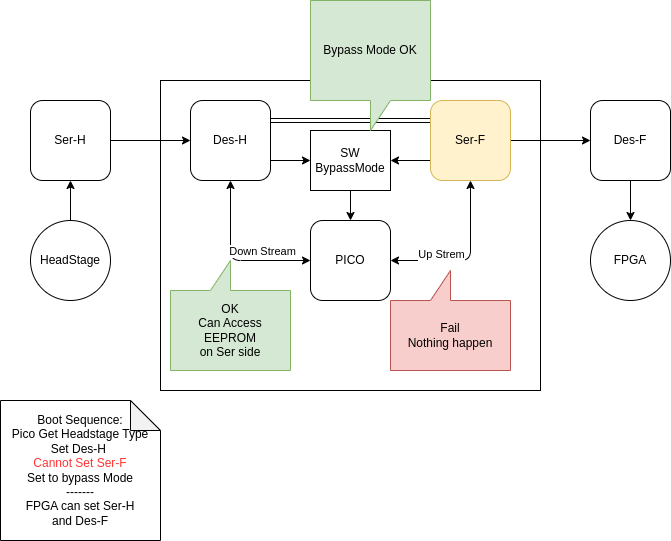

The diagram above was exported from draw.io. Its source (the exported page's mxGraphModel, read from the mxfile embedded in the PNG):
<mxGraphModel dx="751" dy="320" grid="1" gridSize="10" guides="1" tooltips="1" connect="1" arrows="1" fold="1" page="1" pageScale="1" pageWidth="850" pageHeight="1100" math="0" shadow="0">
  <root>
    <mxCell id="0" />
    <mxCell id="1" parent="0" />
    <mxCell id="29" value="" style="rounded=0;whiteSpace=wrap;html=1;" vertex="1" parent="1">
      <mxGeometry x="210" y="110" width="380" height="310" as="geometry" />
    </mxCell>
    <mxCell id="14" style="edgeStyle=none;html=1;exitX=1;exitY=0.5;exitDx=0;exitDy=0;" edge="1" parent="1" source="2" target="3">
      <mxGeometry relative="1" as="geometry" />
    </mxCell>
    <mxCell id="2" value="Ser-H" style="rounded=1;whiteSpace=wrap;html=1;" vertex="1" parent="1">
      <mxGeometry x="80" y="130" width="80" height="80" as="geometry" />
    </mxCell>
    <mxCell id="7" style="edgeStyle=none;html=1;exitX=0.5;exitY=1;exitDx=0;exitDy=0;entryX=0;entryY=0.5;entryDx=0;entryDy=0;startArrow=classic;startFill=1;" edge="1" parent="1" source="3" target="6">
      <mxGeometry relative="1" as="geometry">
        <Array as="points">
          <mxPoint x="280" y="290" />
        </Array>
      </mxGeometry>
    </mxCell>
    <mxCell id="11" value="Down Stream" style="edgeLabel;html=1;align=center;verticalAlign=middle;resizable=0;points=[];" vertex="1" connectable="0" parent="7">
      <mxGeometry x="0.3876" y="2" relative="1" as="geometry">
        <mxPoint y="-8" as="offset" />
      </mxGeometry>
    </mxCell>
    <mxCell id="13" style="edgeStyle=none;html=1;exitX=1;exitY=0.25;exitDx=0;exitDy=0;entryX=0;entryY=0.25;entryDx=0;entryDy=0;shape=link;" edge="1" parent="1" source="3" target="4">
      <mxGeometry relative="1" as="geometry" />
    </mxCell>
    <mxCell id="23" style="edgeStyle=none;html=1;exitX=1;exitY=0.75;exitDx=0;exitDy=0;entryX=0;entryY=0.5;entryDx=0;entryDy=0;" edge="1" parent="1" source="3" target="22">
      <mxGeometry relative="1" as="geometry" />
    </mxCell>
    <mxCell id="3" value="Des-H" style="rounded=1;whiteSpace=wrap;html=1;" vertex="1" parent="1">
      <mxGeometry x="240" y="130" width="80" height="80" as="geometry" />
    </mxCell>
    <mxCell id="15" style="edgeStyle=none;html=1;exitX=1;exitY=0.5;exitDx=0;exitDy=0;" edge="1" parent="1" source="4" target="5">
      <mxGeometry relative="1" as="geometry" />
    </mxCell>
    <mxCell id="24" style="edgeStyle=none;html=1;exitX=0;exitY=0.75;exitDx=0;exitDy=0;entryX=1;entryY=0.5;entryDx=0;entryDy=0;" edge="1" parent="1" source="4" target="22">
      <mxGeometry relative="1" as="geometry" />
    </mxCell>
    <mxCell id="4" value="Ser-F" style="rounded=1;whiteSpace=wrap;html=1;fillColor=#fff2cc;strokeColor=#d6b656;" vertex="1" parent="1">
      <mxGeometry x="480" y="130" width="80" height="80" as="geometry" />
    </mxCell>
    <mxCell id="19" style="edgeStyle=none;html=1;exitX=0.5;exitY=1;exitDx=0;exitDy=0;entryX=0.5;entryY=0;entryDx=0;entryDy=0;" edge="1" parent="1" source="5" target="18">
      <mxGeometry relative="1" as="geometry" />
    </mxCell>
    <mxCell id="5" value="Des-F" style="rounded=1;whiteSpace=wrap;html=1;" vertex="1" parent="1">
      <mxGeometry x="640" y="130" width="80" height="80" as="geometry" />
    </mxCell>
    <mxCell id="8" style="edgeStyle=none;html=1;exitX=1;exitY=0.5;exitDx=0;exitDy=0;entryX=0.5;entryY=1;entryDx=0;entryDy=0;startArrow=classic;startFill=1;" edge="1" parent="1" source="6" target="4">
      <mxGeometry relative="1" as="geometry">
        <Array as="points">
          <mxPoint x="520" y="290" />
        </Array>
      </mxGeometry>
    </mxCell>
    <mxCell id="12" value="Up Strem&lt;div&gt;&lt;br&gt;&lt;/div&gt;" style="edgeLabel;html=1;align=center;verticalAlign=middle;resizable=0;points=[];" vertex="1" connectable="0" parent="8">
      <mxGeometry x="-0.5749" y="-3" relative="1" as="geometry">
        <mxPoint x="16" y="-3" as="offset" />
      </mxGeometry>
    </mxCell>
    <mxCell id="6" value="PICO" style="rounded=1;whiteSpace=wrap;html=1;" vertex="1" parent="1">
      <mxGeometry x="360" y="250" width="80" height="80" as="geometry" />
    </mxCell>
    <mxCell id="17" style="edgeStyle=none;html=1;exitX=0.5;exitY=0;exitDx=0;exitDy=0;entryX=0.5;entryY=1;entryDx=0;entryDy=0;" edge="1" parent="1" source="16" target="2">
      <mxGeometry relative="1" as="geometry" />
    </mxCell>
    <mxCell id="16" value="HeadStage" style="ellipse;whiteSpace=wrap;html=1;aspect=fixed;" vertex="1" parent="1">
      <mxGeometry x="80" y="250" width="80" height="80" as="geometry" />
    </mxCell>
    <mxCell id="18" value="FPGA" style="ellipse;whiteSpace=wrap;html=1;aspect=fixed;" vertex="1" parent="1">
      <mxGeometry x="640" y="250" width="80" height="80" as="geometry" />
    </mxCell>
    <mxCell id="20" value="OK&lt;div&gt;Can Access EEPROM&lt;/div&gt;&lt;div&gt;on Ser side&lt;/div&gt;" style="shape=callout;whiteSpace=wrap;html=1;perimeter=calloutPerimeter;direction=west;fillColor=#d5e8d4;strokeColor=#82b366;" vertex="1" parent="1">
      <mxGeometry x="220" y="290" width="120" height="110" as="geometry" />
    </mxCell>
    <mxCell id="21" value="Fail&lt;div&gt;Nothing happen&lt;/div&gt;" style="shape=callout;whiteSpace=wrap;html=1;perimeter=calloutPerimeter;direction=west;fillColor=#f8cecc;strokeColor=#b85450;" vertex="1" parent="1">
      <mxGeometry x="440" y="300" width="120" height="100" as="geometry" />
    </mxCell>
    <mxCell id="25" style="edgeStyle=none;html=1;exitX=0.5;exitY=1;exitDx=0;exitDy=0;entryX=0.5;entryY=0;entryDx=0;entryDy=0;" edge="1" parent="1" source="22" target="6">
      <mxGeometry relative="1" as="geometry" />
    </mxCell>
    <mxCell id="22" value="SW&lt;div&gt;BypassMode&lt;/div&gt;" style="rounded=0;whiteSpace=wrap;html=1;" vertex="1" parent="1">
      <mxGeometry x="360" y="160" width="80" height="60" as="geometry" />
    </mxCell>
    <mxCell id="26" value="Bypass Mode OK" style="shape=callout;whiteSpace=wrap;html=1;perimeter=calloutPerimeter;fillColor=#d5e8d4;strokeColor=#82b366;position2=0.5;" vertex="1" parent="1">
      <mxGeometry x="360" y="30" width="120" height="130" as="geometry" />
    </mxCell>
    <mxCell id="28" value="Boot Sequence:&lt;div&gt;Pico Get Headstage Type&lt;/div&gt;&lt;div&gt;Set Des-H&amp;nbsp;&lt;/div&gt;&lt;div&gt;&lt;font style=&quot;color: rgb(255, 51, 51);&quot;&gt;Cannot Set Ser-F&lt;/font&gt;&lt;/div&gt;&lt;div&gt;Set to bypass Mode&lt;/div&gt;&lt;div&gt;-------&lt;/div&gt;&lt;div&gt;FPGA can set Ser-H&lt;/div&gt;&lt;div&gt;and Des-F&lt;/div&gt;" style="shape=note;whiteSpace=wrap;html=1;backgroundOutline=1;darkOpacity=0.05;" vertex="1" parent="1">
      <mxGeometry x="50" y="430" width="160" height="140" as="geometry" />
    </mxCell>
  </root>
</mxGraphModel>